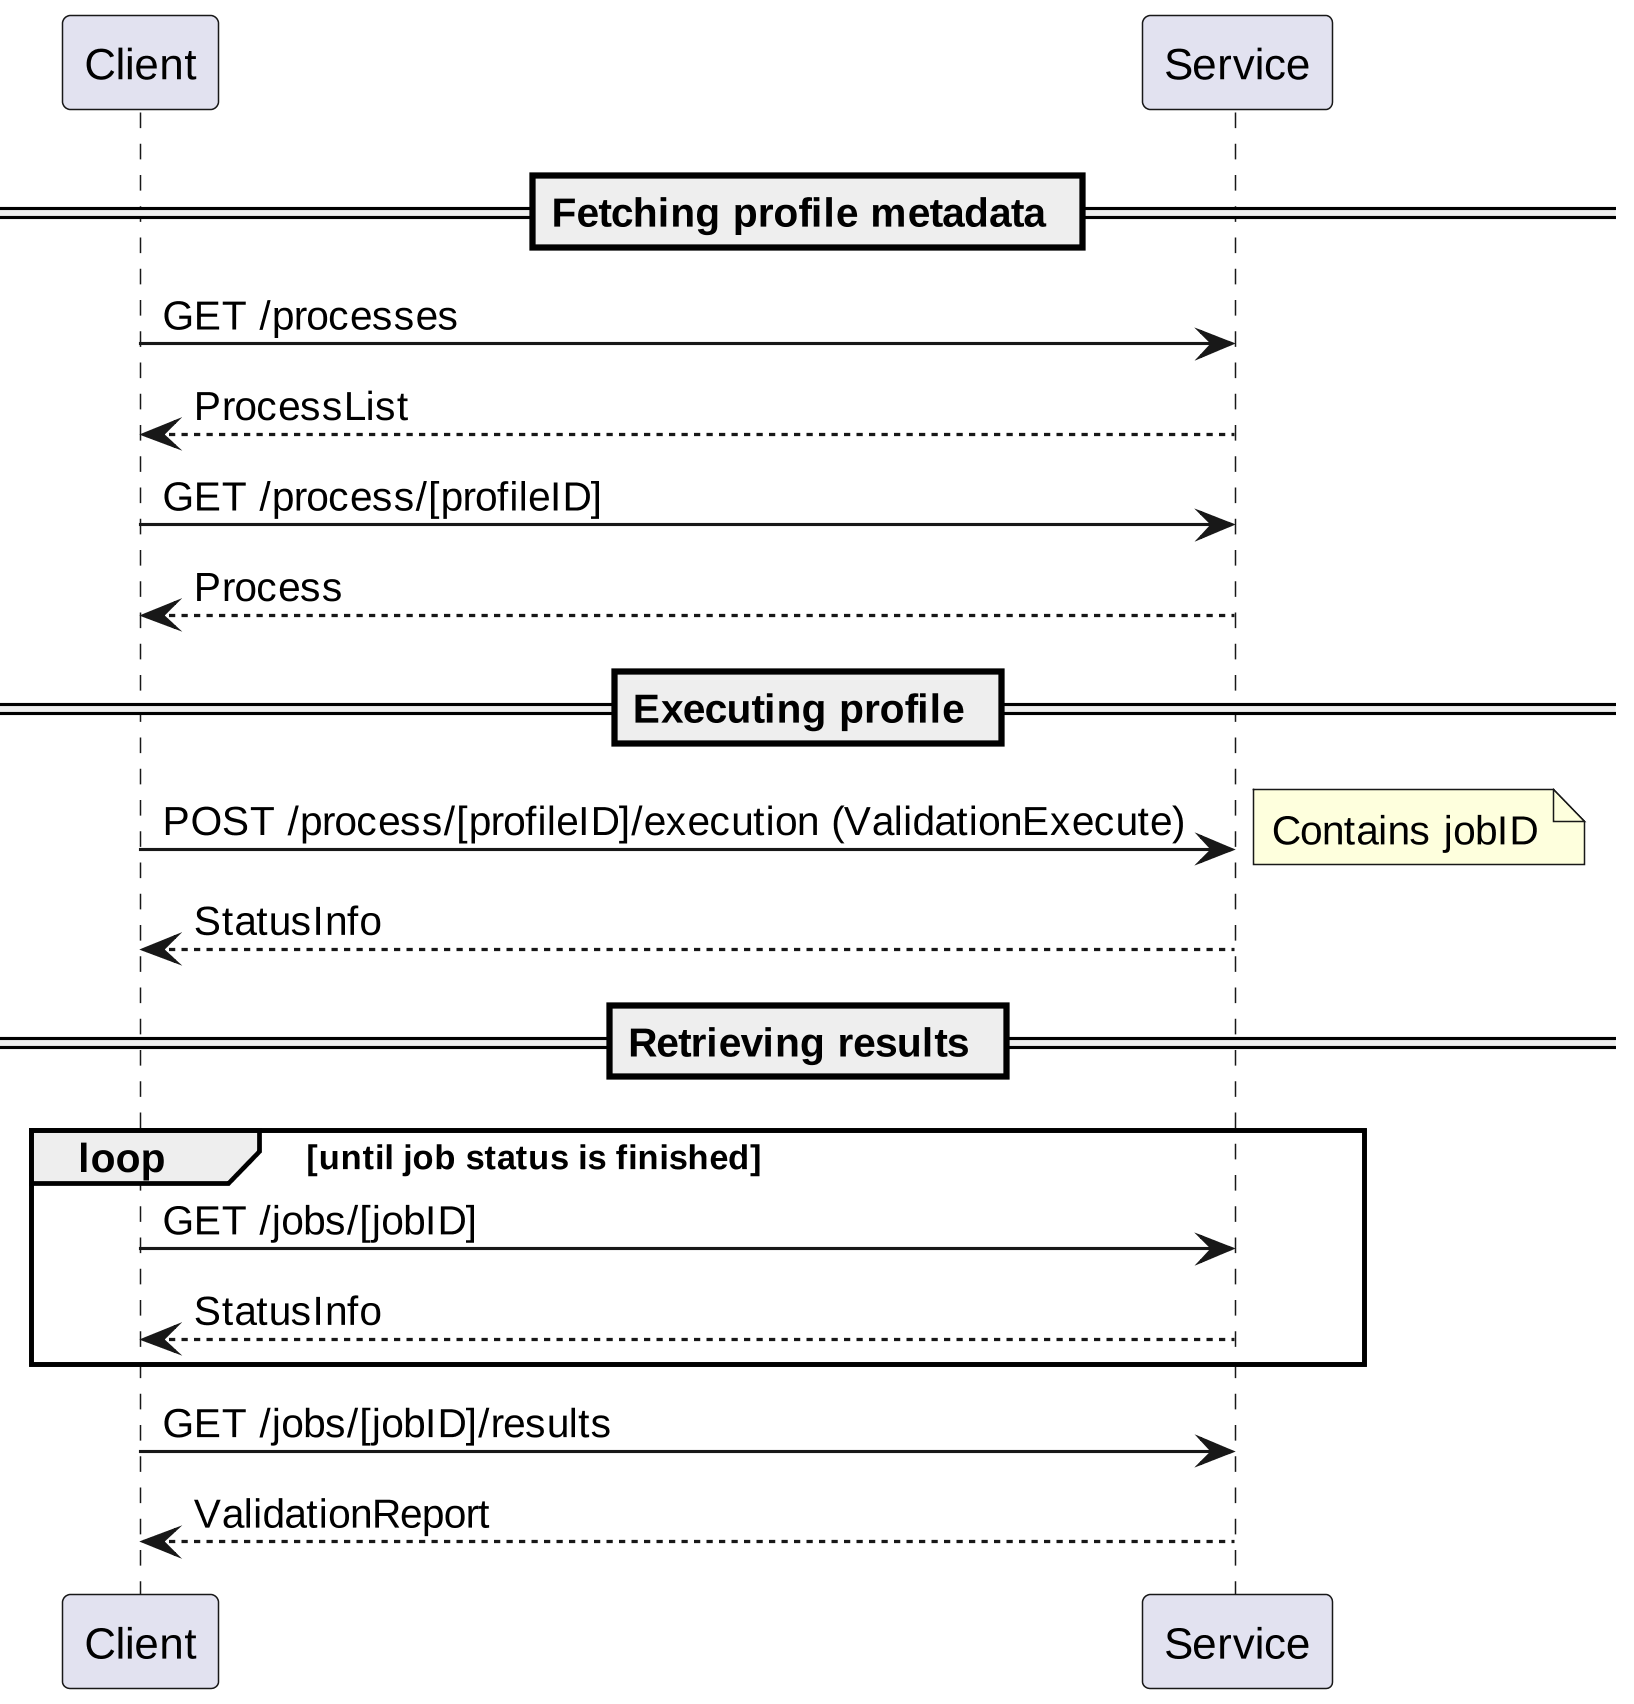

The diagram above was rendered by PlantUML. Its source (embedded in the PNG):
@startuml

skinparam dpi 300

== Fetching profile metadata ==

Client -> Service: GET /processes
Service --> Client: ProcessList

Client -> Service: GET /process/[profileID]
Service --> Client: Process

== Executing profile ==

Client -> Service: POST /process/[profileID]/execution (ValidationExecute)
note right
  Contains jobID
end note
Service --> Client: StatusInfo

== Retrieving results ==

loop until job status is finished
  Client -> Service: GET /jobs/[jobID]
  Service --> Client: StatusInfo
end

Client -> Service: GET /jobs/[jobID]/results
Service --> Client: ValidationReport


@enduml